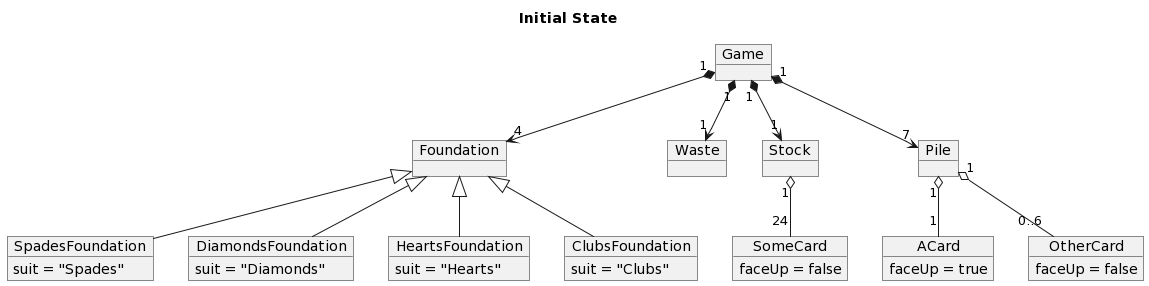

The diagram above was rendered by PlantUML. Its source (embedded in the PNG):
@startuml
allow_mixing

title Initial State

object Game
object Foundation
object SpadesFoundation
object DiamondsFoundation
object HeartsFoundation
object ClubsFoundation
object Waste
object Stock
object Pile
object SomeCard
object ACard
object OtherCard

Foundation <|-- SpadesFoundation
Foundation <|-- DiamondsFoundation
Foundation <|-- HeartsFoundation
Foundation <|-- ClubsFoundation

Game "1" *--> "1" Waste
Game "1" *--> "1" Stock
Game "1" *--> "4" Foundation
Game "1" *--> "7" Pile

SpadesFoundation : suit = "Spades"
HeartsFoundation : suit = "Hearts"
DiamondsFoundation : suit = "Diamonds"
ClubsFoundation : suit = "Clubs"

Stock "1" o-- "24" SomeCard
Pile "1" o-- "0..6" OtherCard
Pile "1" o-- "1" ACard

SomeCard : faceUp = false
OtherCard : faceUp = false
ACard : faceUp = true
@enduml